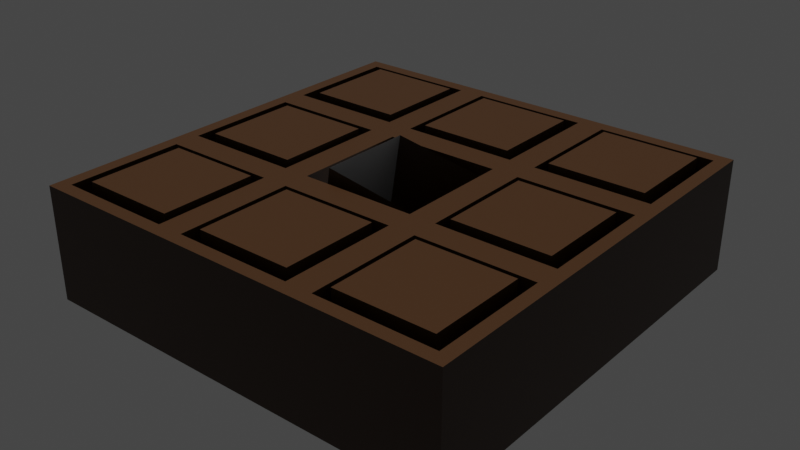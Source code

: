 # Source: Noughts_and_crosses_board.blend  (saved by Blender 2.80.75; exported with 4.5.12 LTS)
import bpy
from mathutils import Matrix  # noqa: F401  (used for matrix-valued properties, if any)

bpy.ops.wm.read_factory_settings(use_empty=True)
scene = bpy.context.scene
scene.name = 'Scene'

# ---- collections
col_collection = bpy.data.collections.new('Collection'); scene.collection.children.link(col_collection)

# ---- images (referenced by path relative to the original .blend; pixels are not part of the script)
import os
ASSET_DIR = os.environ.get("B2B_ASSET_DIR", "")  # directory of the original .blend (textures are referenced by path, not embedded)
HERE = os.path.dirname(os.path.abspath(__file__))  # packed textures are extracted next to this script under _unpacked/

def load_image(name, relpath, width, height, colorspace="sRGB"):
    """Load a texture the original file referenced (path relative to the .blend, or extracted next to this script)."""
    p = next((c for c in (os.path.join(HERE, relpath), os.path.join(ASSET_DIR, relpath)) if relpath and os.path.exists(c)), "")
    if p:
        img = bpy.data.images.load(p, check_existing=True)
        img.name = name
    else:  # same state as the original file: an image datablock whose file is absent (Cycles renders it pink)
        img = bpy.data.images.new(name, width, height)
        img.source = "FILE"
        img.filepath = "//" + (relpath or name)
    img.colorspace_settings.name = colorspace
    return img
img_plain_circle_png = load_image('plain-circle.png', 'plain-circle.png', 1024, 1024, 'sRGB')

# ---- materials (node trees are filled in below, after node groups)
mat_wood = bpy.data.materials.new('Wood')
mat_wood.alpha_threshold = 0.0
mat_wood.use_transparent_shadow = False
mat_wood.line_color = (0.0, 0.0, 0.0, 1.0)
mat_naught_face = bpy.data.materials.new('Naught Face')
mat_naught_face.use_transparent_shadow = False
mat_cross_face = bpy.data.materials.new('Cross Face')
mat_cross_face.use_transparent_shadow = False

# ---- material node trees
mat_wood.use_nodes = True; mat_wood.node_tree.nodes.clear()
_N = mat_wood.node_tree.nodes; _L = mat_wood.node_tree.links
n0 = _N.new('ShaderNodeOutputMaterial'); n0.name = 'Material Output'; n0.location = (300, 300)
n1 = _N.new('ShaderNodeBsdfPrincipled'); n1.name = 'Principled BSDF'; n1.location = (10, 300)
n1.distribution = 'GGX'
n1.subsurface_method = 'BURLEY'
n1.inputs[0].default_value = (0.04721, 0.01909, 0.004797, 1.0)
n1.inputs[2].default_value = 0.4
n1.inputs[3].default_value = 1.45
n1.inputs[27].default_value = (0.0, 0.0, 0.0, 1.0)
n1.inputs[28].default_value = 1.0
_L.new(n1.outputs[0], n0.inputs[0])
n0.is_active_output = True
mat_naught_face.use_nodes = True; mat_naught_face.node_tree.nodes.clear()
_N = mat_naught_face.node_tree.nodes; _L = mat_naught_face.node_tree.links
n0 = _N.new('ShaderNodeOutputMaterial'); n0.name = 'Material Output'; n0.location = (300, 300)
n1 = _N.new('ShaderNodeBsdfPrincipled'); n1.name = 'Principled BSDF'; n1.location = (10, 300)
n1.distribution = 'GGX'
n1.subsurface_method = 'BURLEY'
n1.inputs[3].default_value = 1.45
n1.inputs[4].default_value = 0.0
n1.inputs[27].default_value = (0.0, 0.0, 0.0, 1.0)
n1.inputs[28].default_value = 1.0
n2 = _N.new('ShaderNodeTexImage'); n2.name = 'Image Texture'; n2.location = (-280, 275)
n2.image = img_plain_circle_png
n3 = _N.new('ShaderNodeUVMap'); n3.name = 'UV Map'; n3.location = (-470, 275)
n3.uv_map = 'UVMap'
n4 = _N.new('ShaderNodeUVMap'); n4.name = 'UV Map.001'; n4.location = (-180, -150)
_L.new(n1.outputs[0], n0.inputs[0])
_L.new(n2.outputs[0], n1.inputs[0])
_L.new(n3.outputs[0], n2.inputs[0])
_L.new(n4.outputs[0], n1.inputs[5])
n0.is_active_output = True
mat_cross_face.use_nodes = True; mat_cross_face.node_tree.nodes.clear()
_N = mat_cross_face.node_tree.nodes; _L = mat_cross_face.node_tree.links
n0 = _N.new('ShaderNodeOutputMaterial'); n0.name = 'Material Output'; n0.location = (300, 300)
n1 = _N.new('ShaderNodeBsdfPrincipled'); n1.name = 'Principled BSDF'; n1.location = (10, 300)
n1.distribution = 'GGX'
n1.subsurface_method = 'BURLEY'
n1.inputs[3].default_value = 1.45
n1.inputs[27].default_value = (0.0, 0.0, 0.0, 1.0)
n1.inputs[28].default_value = 1.0
_L.new(n1.outputs[0], n0.inputs[0])
n0.is_active_output = True

# ---- world
world_world = bpy.data.worlds.new('World'); scene.world = world_world
world_world.use_nodes = True; world_world.node_tree.nodes.clear()
_N = world_world.node_tree.nodes; _L = world_world.node_tree.links
n0 = _N.new('ShaderNodeOutputWorld'); n0.name = 'World Output'; n0.location = (300, 300)
n1 = _N.new('ShaderNodeBackground'); n1.name = 'Background'; n1.location = (10, 300)
n1.inputs[0].default_value = (0.05088, 0.05088, 0.05088, 1.0)
_L.new(n1.outputs[0], n0.inputs[0])
n0.is_active_output = True
world_world.color = (0.05088, 0.05088, 0.05088)
world_world.use_sun_shadow = False
world_world.sun_shadow_jitter_overblur = 0.0

# ---- lights
light_sun = bpy.data.lights.new('Sun', 'SUN')
light_sun.transmission_factor = 0.0
light_sun.energy = 2.67
light_sun.shadow_soft_size = 0.125

# ---- meshes
me_cube = bpy.data.meshes.new('Cube')
me_cube.from_pydata([(1.0, 1.0, 1.0), (1.0, 1.0, -1.0), (1.0, -1.0, 1.0), (1.0, -1.0, -1.0), (-1.0, 1.0, 1.0), (-1.0, 1.0, -1.0), (-1.0, -1.0, 1.0), (-1.0, -1.0, -1.0), (-1.0, 0.3333, -1.0), (-1.0, -0.3333, -1.0), (1.0, 0.3333, 1.0), (1.0, -0.3333, 1.0), (-1.0, -0.3333, 1.0), (-1.0, 0.3333, 1.0), (1.0, -0.3333, -1.0), (1.0, 0.3333, -1.0), (0.3361, 1.0, -1.0), (-0.3306, 1.0, -1.0), (0.3361, -1.0, 1.0), (-0.3306, -1.0, 1.0), (-0.3306, -1.0, -1.0), (0.3361, -1.0, -1.0), (-0.3306, 1.0, 1.0), (0.3361, 1.0, 1.0), (0.3361, 0.3333, -1.0), (-0.3306, 0.3333, -1.0), (0.3361, -0.3333, -1.0), (-0.3306, -0.3333, -1.0), (-0.3306, 0.3333, 1.0), (0.3361, 0.3333, 1.0), (-0.3306, -0.3333, 1.0), (0.3361, -0.3333, 1.0), (-0.392, -0.3948, 1.0), (-0.9386, -0.3948, 1.0), (-0.9386, -0.9386, 1.0), (-0.392, -0.9386, 1.0), (-0.392, 0.9386, 1.0), (-0.9386, 0.9386, 1.0), (-0.9386, 0.3948, 1.0), (-0.392, 0.3948, 1.0), (-0.392, 0.2719, 1.0), (-0.9386, 0.2719, 1.0), (-0.9386, -0.2719, 1.0), (-0.392, -0.2719, 1.0), (0.9386, 0.2719, 1.0), (0.3975, 0.2719, 1.0), (0.3975, -0.2719, 1.0), (0.9386, -0.2719, 1.0), (0.2746, 0.2719, 1.0), (-0.2692, 0.2719, 1.0), (-0.2692, -0.2719, 1.0), (0.2746, -0.2719, 1.0), (0.9386, 0.9386, 1.0), (0.3975, 0.9386, 1.0), (0.3975, 0.3948, 1.0), (0.9386, 0.3948, 1.0), (0.2746, 0.9386, 1.0), (-0.2692, 0.9386, 1.0), (-0.2692, 0.3948, 1.0), (0.2746, 0.3948, 1.0), (0.9386, -0.3948, 1.0), (0.3975, -0.3948, 1.0), (0.3975, -0.9386, 1.0), (0.9386, -0.9386, 1.0), (0.2746, -0.3948, 1.0), (-0.2692, -0.3948, 1.0), (-0.2692, -0.9386, 1.0), (0.2746, -0.9386, 1.0), (-0.9386, -0.3948, -0.3211), (-0.392, -0.3948, -0.3211), (-0.392, -0.9386, -0.3211), (-0.9386, -0.9386, -0.3211), (-0.9386, 0.9386, -0.3211), (-0.392, 0.9386, -0.3211), (-0.392, 0.3948, -0.3211), (-0.9386, 0.3948, -0.3211), (-0.9386, 0.2719, -0.3211), (-0.392, 0.2719, -0.3211), (-0.392, -0.2719, -0.3211), (-0.9386, -0.2719, -0.3211), (0.3975, 0.2719, -0.3211), (0.9386, 0.2719, -0.3211), (0.9386, -0.2719, -0.3211), (0.3975, -0.2719, -0.3211), (-0.2692, 0.2719, -0.3211), (0.2746, 0.2719, -0.3211), (0.2746, -0.2719, -0.3211), (-0.2692, -0.2719, -0.3211), (0.3975, 0.9386, -0.3211), (0.9386, 0.9386, -0.3211), (0.9386, 0.3948, -0.3211), (0.3975, 0.3948, -0.3211), (-0.2692, 0.9386, -0.3211), (0.2746, 0.9386, -0.3211), (0.2746, 0.3948, -0.3211), (-0.2692, 0.3948, -0.3211), (0.3975, -0.3948, -0.3211), (0.9386, -0.3948, -0.3211), (0.9386, -0.9386, -0.3211), (0.3975, -0.9386, -0.3211), (-0.2692, -0.3948, -0.3211), (0.2746, -0.3948, -0.3211), (0.2746, -0.9386, -0.3211), (-0.2692, -0.9386, -0.3211)], [], [(45, 46, 83, 80), (20, 19, 6, 7), (8, 13, 4, 5), (26, 14, 3, 21), (14, 11, 2, 3), (16, 23, 0, 1), (1, 0, 10, 15), (15, 10, 11, 14), (16, 1, 15, 24), (24, 15, 14, 26), (7, 6, 12, 9), (9, 12, 13, 8), (65, 66, 103, 100), (47, 44, 81, 82), (67, 64, 101, 102), (38, 39, 74, 75), (58, 59, 94, 95), (44, 45, 80, 81), (8, 25, 27, 9), (25, 24, 26, 27), (5, 17, 25, 8), (17, 16, 24, 25), (5, 4, 22, 17), (17, 22, 23, 16), (9, 27, 20, 7), (27, 26, 21, 20), (3, 2, 18, 21), (21, 18, 19, 20), (64, 65, 100, 101), (37, 38, 75, 72), (30, 12, 33, 32), (12, 6, 34, 33), (6, 19, 35, 34), (19, 30, 32, 35), (22, 4, 37, 36), (4, 13, 38, 37), (13, 28, 39, 38), (28, 22, 36, 39), (28, 13, 41, 40), (13, 12, 42, 41), (12, 30, 43, 42), (30, 28, 40, 43), (10, 29, 45, 44), (29, 31, 46, 45), (31, 11, 47, 46), (11, 10, 44, 47), (29, 28, 49, 48), (28, 30, 50, 49), (30, 31, 51, 50), (31, 29, 48, 51), (0, 23, 53, 52), (23, 29, 54, 53), (29, 10, 55, 54), (10, 0, 52, 55), (23, 22, 57, 56), (22, 28, 58, 57), (28, 29, 59, 58), (29, 23, 56, 59), (11, 31, 61, 60), (31, 18, 62, 61), (18, 2, 63, 62), (2, 11, 60, 63), (31, 30, 65, 64), (30, 19, 66, 65), (19, 18, 67, 66), (18, 31, 64, 67), (69, 68, 71, 70), (73, 72, 75, 74), (77, 76, 79, 78), (81, 80, 83, 82), (85, 84, 87, 86), (89, 88, 91, 90), (93, 92, 95, 94), (97, 96, 99, 98), (101, 100, 103, 102), (52, 53, 88, 89), (66, 67, 102, 103), (32, 33, 68, 69), (46, 47, 82, 83), (55, 52, 89, 90), (35, 32, 69, 70), (53, 54, 91, 88), (33, 34, 71, 68), (60, 61, 96, 97), (40, 41, 76, 77), (54, 55, 90, 91), (34, 35, 70, 71), (63, 60, 97, 98), (43, 40, 77, 78), (61, 62, 99, 96), (41, 42, 79, 76), (48, 49, 84, 85), (62, 63, 98, 99), (42, 43, 78, 79), (51, 48, 85, 86), (49, 50, 87, 84), (56, 57, 92, 93), (36, 37, 72, 73), (50, 51, 86, 87), (59, 56, 93, 94), (39, 36, 73, 74), (57, 58, 95, 92)])
_uv = me_cube.uv_layers.new(name='UVMap')
_uv.uv.foreach_set('vector', [0.4503, 0.09101, 0.4503, 0.159, 0.4503, 0.159, 0.4503, 0.09101, 0.375, 0.4163, 0.625, 0.4163, 0.625, 0.5, 0.375, 0.5, 0.375, 0.6667, 0.625, 0.6667, 0.625, 0.75, 0.375, 0.75, 0.542, 0.9167, 0.625, 0.9167, 0.625, 1.0, 0.542, 1.0, 0.125, 0.6667, 0.375, 0.6667, 0.375, 0.75, 0.125, 0.75, 0.625, 0.667, 0.875, 0.667, 0.875, 0.75, 0.625, 0.75, 0.125, 0.5, 0.375, 0.5, 0.375, 0.5833, 0.125, 0.5833, 0.125, 0.5833, 0.375, 0.5833, 0.375, 0.6667, 0.125, 0.6667, 0.542, 0.75, 0.625, 0.75, 0.625, 0.8333, 0.542, 0.8333, 0.542, 0.8333, 0.625, 0.8333, 0.625, 0.9167, 0.542, 0.9167, 0.375, 0.5, 0.625, 0.5, 0.625, 0.5833, 0.375, 0.5833, 0.375, 0.5833, 0.625, 0.5833, 0.625, 0.6667, 0.375, 0.6667, 0.5336, 0.1743, 0.5336, 0.2423, 0.5336, 0.2423, 0.5336, 0.1743, 0.3827, 0.159, 0.3827, 0.09101, 0.3827, 0.09101, 0.3827, 0.159, 0.4657, 0.2423, 0.4657, 0.1743, 0.4657, 0.1743, 0.4657, 0.2423, 0.6173, 0.07566, 0.549, 0.07566, 0.549, 0.07566, 0.6173, 0.07566, 0.5336, 0.07566, 0.4657, 0.07566, 0.4657, 0.07566, 0.5336, 0.07566, 0.3827, 0.09101, 0.4503, 0.09101, 0.4503, 0.09101, 0.3827, 0.09101, 0.375, 0.8333, 0.4587, 0.8333, 0.4587, 0.9167, 0.375, 0.9167, 0.4587, 0.8333, 0.542, 0.8333, 0.542, 0.9167, 0.4587, 0.9167, 0.375, 0.75, 0.4587, 0.75, 0.4587, 0.8333, 0.375, 0.8333, 0.4587, 0.75, 0.542, 0.75, 0.542, 0.8333, 0.4587, 0.8333, 0.625, 0.5, 0.875, 0.5, 0.875, 0.5837, 0.625, 0.5837, 0.625, 0.5837, 0.875, 0.5837, 0.875, 0.667, 0.625, 0.667, 0.375, 0.9167, 0.4587, 0.9167, 0.4587, 1.0, 0.375, 1.0, 0.4587, 0.9167, 0.542, 0.9167, 0.542, 1.0, 0.4587, 1.0, 0.375, 0.25, 0.625, 0.25, 0.625, 0.333, 0.375, 0.333, 0.375, 0.333, 0.625, 0.333, 0.625, 0.4163, 0.375, 0.4163, 0.4657, 0.1743, 0.5336, 0.1743, 0.5336, 0.1743, 0.4657, 0.1743, 0.6173, 0.007678, 0.6173, 0.07566, 0.6173, 0.07566, 0.6173, 0.007678, 0.5413, 0.1667, 0.625, 0.1667, 0.6173, 0.1743, 0.549, 0.1743, 0.625, 0.1667, 0.625, 0.25, 0.6173, 0.2423, 0.6173, 0.1743, 0.625, 0.25, 0.5413, 0.25, 0.549, 0.2423, 0.6173, 0.2423, 0.5413, 0.25, 0.5413, 0.1667, 0.549, 0.1743, 0.549, 0.2423, 0.5413, 0.0, 0.625, 0.0, 0.6173, 0.007678, 0.549, 0.007678, 0.625, 0.0, 0.625, 0.08333, 0.6173, 0.07566, 0.6173, 0.007678, 0.625, 0.08333, 0.5413, 0.08333, 0.549, 0.07566, 0.6173, 0.07566, 0.5413, 0.08333, 0.5413, 0.0, 0.549, 0.007678, 0.549, 0.07566, 0.5413, 0.08333, 0.625, 0.08333, 0.6173, 0.09101, 0.549, 0.09101, 0.625, 0.08333, 0.625, 0.1667, 0.6173, 0.159, 0.6173, 0.09101, 0.625, 0.1667, 0.5413, 0.1667, 0.549, 0.159, 0.6173, 0.159, 0.5413, 0.1667, 0.5413, 0.08333, 0.549, 0.09101, 0.549, 0.159, 0.375, 0.08333, 0.458, 0.08333, 0.4503, 0.09101, 0.3827, 0.09101, 0.458, 0.08333, 0.458, 0.1667, 0.4503, 0.159, 0.4503, 0.09101, 0.458, 0.1667, 0.375, 0.1667, 0.3827, 0.159, 0.4503, 0.159, 0.375, 0.1667, 0.375, 0.08333, 0.3827, 0.09101, 0.3827, 0.159, 0.458, 0.08333, 0.5413, 0.08333, 0.5336, 0.09101, 0.4657, 0.09101, 0.5413, 0.08333, 0.5413, 0.1667, 0.5336, 0.159, 0.5336, 0.09101, 0.5413, 0.1667, 0.458, 0.1667, 0.4657, 0.159, 0.5336, 0.159, 0.458, 0.1667, 0.458, 0.08333, 0.4657, 0.09101, 0.4657, 0.159, 0.375, 0.0, 0.458, 0.0, 0.4503, 0.007678, 0.3827, 0.007678, 0.458, 0.0, 0.458, 0.08333, 0.4503, 0.07566, 0.4503, 0.007678, 0.458, 0.08333, 0.375, 0.08333, 0.3827, 0.07566, 0.4503, 0.07566, 0.375, 0.08333, 0.375, 0.0, 0.3827, 0.007678, 0.3827, 0.07566, 0.458, 0.0, 0.5413, 0.0, 0.5336, 0.007678, 0.4657, 0.007678, 0.5413, 0.0, 0.5413, 0.08333, 0.5336, 0.07566, 0.5336, 0.007678, 0.5413, 0.08333, 0.458, 0.08333, 0.4657, 0.07566, 0.5336, 0.07566, 0.458, 0.08333, 0.458, 0.0, 0.4657, 0.007678, 0.4657, 0.07566, 0.375, 0.1667, 0.458, 0.1667, 0.4503, 0.1743, 0.3827, 0.1743, 0.458, 0.1667, 0.458, 0.25, 0.4503, 0.2423, 0.4503, 0.1743, 0.458, 0.25, 0.375, 0.25, 0.3827, 0.2423, 0.4503, 0.2423, 0.375, 0.25, 0.375, 0.1667, 0.3827, 0.1743, 0.3827, 0.2423, 0.458, 0.1667, 0.5413, 0.1667, 0.5336, 0.1743, 0.4657, 0.1743, 0.5413, 0.1667, 0.5413, 0.25, 0.5336, 0.2423, 0.5336, 0.1743, 0.5413, 0.25, 0.458, 0.25, 0.4657, 0.2423, 0.5336, 0.2423, 0.458, 0.25, 0.458, 0.1667, 0.4657, 0.1743, 0.4657, 0.2423, 0.549, 0.1743, 0.6173, 0.1743, 0.6173, 0.2423, 0.549, 0.2423, 0.549, 0.007678, 0.6173, 0.007678, 0.6173, 0.07566, 0.549, 0.07566, 0.549, 0.09101, 0.6173, 0.09101, 0.6173, 0.159, 0.549, 0.159, 0.3827, 0.09101, 0.4503, 0.09101, 0.4503, 0.159, 0.3827, 0.159, 0.4657, 0.09101, 0.5336, 0.09101, 0.5336, 0.159, 0.4657, 0.159, 0.3827, 0.007678, 0.4503, 0.007678, 0.4503, 0.07566, 0.3827, 0.07566, 0.4657, 0.007678, 0.5336, 0.007678, 0.5336, 0.07566, 0.4657, 0.07566, 0.3827, 0.1743, 0.4503, 0.1743, 0.4503, 0.2423, 0.3827, 0.2423, 0.4657, 0.1743, 0.5336, 0.1743, 0.5336, 0.2423, 0.4657, 0.2423, 0.3827, 0.007678, 0.4503, 0.007678, 0.4503, 0.007678, 0.3827, 0.007678, 0.5336, 0.2423, 0.4657, 0.2423, 0.4657, 0.2423, 0.5336, 0.2423, 0.549, 0.1743, 0.6173, 0.1743, 0.6173, 0.1743, 0.549, 0.1743, 0.4503, 0.159, 0.3827, 0.159, 0.3827, 0.159, 0.4503, 0.159, 0.3827, 0.07566, 0.3827, 0.007678, 0.3827, 0.007678, 0.3827, 0.07566, 0.549, 0.2423, 0.549, 0.1743, 0.549, 0.1743, 0.549, 0.2423, 0.4503, 0.007678, 0.4503, 0.07566, 0.4503, 0.07566, 0.4503, 0.007678, 0.6173, 0.1743, 0.6173, 0.2423, 0.6173, 0.2423, 0.6173, 0.1743, 0.3827, 0.1743, 0.4503, 0.1743, 0.4503, 0.1743, 0.3827, 0.1743, 0.549, 0.09101, 0.6173, 0.09101, 0.6173, 0.09101, 0.549, 0.09101, 0.4503, 0.07566, 0.3827, 0.07566, 0.3827, 0.07566, 0.4503, 0.07566, 0.6173, 0.2423, 0.549, 0.2423, 0.549, 0.2423, 0.6173, 0.2423, 0.3827, 0.2423, 0.3827, 0.1743, 0.3827, 0.1743, 0.3827, 0.2423, 0.549, 0.159, 0.549, 0.09101, 0.549, 0.09101, 0.549, 0.159, 0.4503, 0.1743, 0.4503, 0.2423, 0.4503, 0.2423, 0.4503, 0.1743, 0.6173, 0.09101, 0.6173, 0.159, 0.6173, 0.159, 0.6173, 0.09101, 0.4657, 0.09101, 0.5336, 0.09101, 0.5336, 0.09101, 0.4657, 0.09101, 0.4503, 0.2423, 0.3827, 0.2423, 0.3827, 0.2423, 0.4503, 0.2423, 0.6173, 0.159, 0.549, 0.159, 0.549, 0.159, 0.6173, 0.159, 0.4657, 0.159, 0.4657, 0.09101, 0.4657, 0.09101, 0.4657, 0.159, 0.5336, 0.09101, 0.5336, 0.159, 0.5336, 0.159, 0.5336, 0.09101, 0.4657, 0.007678, 0.5336, 0.007678, 0.5336, 0.007678, 0.4657, 0.007678, 0.549, 0.007678, 0.6173, 0.007678, 0.6173, 0.007678, 0.549, 0.007678, 0.5336, 0.159, 0.4657, 0.159, 0.4657, 0.159, 0.5336, 0.159, 0.4657, 0.07566, 0.4657, 0.007678, 0.4657, 0.007678, 0.4657, 0.07566, 0.549, 0.07566, 0.549, 0.007678, 0.549, 0.007678, 0.549, 0.07566, 0.5336, 0.007678, 0.5336, 0.07566, 0.5336, 0.07566, 0.5336, 0.007678])
me_cube.materials.append(mat_wood)
me_cube.use_remesh_preserve_volume = False
me_cube.use_remesh_preserve_attributes = False
me_cube.use_mirror_vertex_groups = False
me_cube.update()
me_cube_001 = bpy.data.meshes.new('Cube.001')
me_cube_001.from_pydata([(-0.25, -0.25, -0.25), (-0.25, -0.25, 0.25), (-0.25, 0.25, -0.25), (-0.25, 0.25, 0.25), (0.25, -0.25, -0.25), (0.25, -0.25, 0.25), (0.25, 0.25, -0.25), (0.25, 0.25, 0.25)], [], [(0, 1, 3, 2), (2, 3, 7, 6), (6, 7, 5, 4), (4, 5, 1, 0), (2, 6, 4, 0), (7, 3, 1, 5)])
me_cube_001.polygons.foreach_set('material_index', [0, 0, 1, 0, 0, 2])
_uv = me_cube_001.uv_layers.new(name='UVMap')
_uv.uv.foreach_set('vector', [3.0, 0.0, 3.0, 1.0, 2.0, 1.0, 2.0, 0.0, 2.0, 0.0, 2.0, 1.0, 1.0, 1.0, 1.0, 0.0, 9.998e-05, 0.9999, 0.0001001, 9.998e-05, 0.9999, 0.0001001, 0.9999, 0.9999, 0.0, 0.0, 0.0, 1.0, -1.0, 1.0, -1.0, 0.0, 1.0, -1.0, 1.0, 0.0, 0.0, 0.0, 0.0, -1.0, 1.0, 1.0, 1.0, 2.0, 0.0, 2.0, 0.0, 1.0])
me_cube_001.materials.append(mat_wood)
me_cube_001.materials.append(mat_naught_face)
me_cube_001.materials.append(mat_cross_face)
me_cube_001.use_remesh_preserve_volume = False
me_cube_001.use_remesh_preserve_attributes = False
me_cube_001.use_mirror_vertex_groups = False
me_cube_001.update()
me_cube_002 = bpy.data.meshes.new('Cube.002')
me_cube_002.from_pydata([(-0.25, -0.25, -0.25), (-0.25, -0.25, 0.25), (-0.25, 0.25, -0.25), (-0.25, 0.25, 0.25), (0.25, -0.25, -0.25), (0.25, -0.25, 0.25), (0.25, 0.25, -0.25), (0.25, 0.25, 0.25)], [], [(0, 1, 3, 2), (2, 3, 7, 6), (6, 7, 5, 4), (4, 5, 1, 0), (2, 6, 4, 0), (7, 3, 1, 5)])
_uv = me_cube_002.uv_layers.new(name='UVMap')
_uv.uv.foreach_set('vector', [0.375, 0.0, 0.625, 0.0, 0.625, 0.25, 0.375, 0.25, 0.375, 0.25, 0.625, 0.25, 0.625, 0.5, 0.375, 0.5, 0.375, 0.5, 0.625, 0.5, 0.625, 0.75, 0.375, 0.75, 0.375, 0.75, 0.625, 0.75, 0.625, 1.0, 0.375, 1.0, 0.125, 0.5, 0.375, 0.5, 0.375, 0.75, 0.125, 0.75, 0.625, 0.5, 0.875, 0.5, 0.875, 0.75, 0.625, 0.75])
me_cube_002.materials.append(mat_wood)
me_cube_002.use_remesh_preserve_volume = False
me_cube_002.use_remesh_preserve_attributes = False
me_cube_002.use_mirror_vertex_groups = False
me_cube_002.update()
me_cube_003 = bpy.data.meshes.new('Cube.003')
me_cube_003.from_pydata([(-0.25, -0.25, -0.25), (-0.25, -0.25, 0.25), (-0.25, 0.25, -0.25), (-0.25, 0.25, 0.25), (0.25, -0.25, -0.25), (0.25, -0.25, 0.25), (0.25, 0.25, -0.25), (0.25, 0.25, 0.25)], [], [(0, 1, 3, 2), (2, 3, 7, 6), (6, 7, 5, 4), (4, 5, 1, 0), (2, 6, 4, 0), (7, 3, 1, 5)])
_uv = me_cube_003.uv_layers.new(name='UVMap')
_uv.uv.foreach_set('vector', [0.375, 0.0, 0.625, 0.0, 0.625, 0.25, 0.375, 0.25, 0.375, 0.25, 0.625, 0.25, 0.625, 0.5, 0.375, 0.5, 0.375, 0.5, 0.625, 0.5, 0.625, 0.75, 0.375, 0.75, 0.375, 0.75, 0.625, 0.75, 0.625, 1.0, 0.375, 1.0, 0.125, 0.5, 0.375, 0.5, 0.375, 0.75, 0.125, 0.75, 0.625, 0.5, 0.875, 0.5, 0.875, 0.75, 0.625, 0.75])
me_cube_003.materials.append(mat_wood)
me_cube_003.use_remesh_preserve_volume = False
me_cube_003.use_remesh_preserve_attributes = False
me_cube_003.use_mirror_vertex_groups = False
me_cube_003.update()
me_cube_004 = bpy.data.meshes.new('Cube.004')
me_cube_004.from_pydata([(-0.25, -0.25, -0.25), (-0.25, -0.25, 0.25), (-0.25, 0.25, -0.25), (-0.25, 0.25, 0.25), (0.25, -0.25, -0.25), (0.25, -0.25, 0.25), (0.25, 0.25, -0.25), (0.25, 0.25, 0.25)], [], [(0, 1, 3, 2), (2, 3, 7, 6), (6, 7, 5, 4), (4, 5, 1, 0), (2, 6, 4, 0), (7, 3, 1, 5)])
_uv = me_cube_004.uv_layers.new(name='UVMap')
_uv.uv.foreach_set('vector', [0.375, 0.0, 0.625, 0.0, 0.625, 0.25, 0.375, 0.25, 0.375, 0.25, 0.625, 0.25, 0.625, 0.5, 0.375, 0.5, 0.375, 0.5, 0.625, 0.5, 0.625, 0.75, 0.375, 0.75, 0.375, 0.75, 0.625, 0.75, 0.625, 1.0, 0.375, 1.0, 0.125, 0.5, 0.375, 0.5, 0.375, 0.75, 0.125, 0.75, 0.625, 0.5, 0.875, 0.5, 0.875, 0.75, 0.625, 0.75])
me_cube_004.materials.append(mat_wood)
me_cube_004.use_remesh_preserve_volume = False
me_cube_004.use_remesh_preserve_attributes = False
me_cube_004.use_mirror_vertex_groups = False
me_cube_004.update()
me_cube_005 = bpy.data.meshes.new('Cube.005')
me_cube_005.from_pydata([(-0.25, -0.25, -0.25), (-0.25, -0.25, 0.25), (-0.25, 0.25, -0.25), (-0.25, 0.25, 0.25), (0.25, -0.25, -0.25), (0.25, -0.25, 0.25), (0.25, 0.25, -0.25), (0.25, 0.25, 0.25)], [], [(0, 1, 3, 2), (2, 3, 7, 6), (6, 7, 5, 4), (4, 5, 1, 0), (2, 6, 4, 0), (7, 3, 1, 5)])
_uv = me_cube_005.uv_layers.new(name='UVMap')
_uv.uv.foreach_set('vector', [0.375, 0.0, 0.625, 0.0, 0.625, 0.25, 0.375, 0.25, 0.375, 0.25, 0.625, 0.25, 0.625, 0.5, 0.375, 0.5, 0.375, 0.5, 0.625, 0.5, 0.625, 0.75, 0.375, 0.75, 0.375, 0.75, 0.625, 0.75, 0.625, 1.0, 0.375, 1.0, 0.125, 0.5, 0.375, 0.5, 0.375, 0.75, 0.125, 0.75, 0.625, 0.5, 0.875, 0.5, 0.875, 0.75, 0.625, 0.75])
me_cube_005.materials.append(mat_wood)
me_cube_005.use_remesh_preserve_volume = False
me_cube_005.use_remesh_preserve_attributes = False
me_cube_005.use_mirror_vertex_groups = False
me_cube_005.update()
me_cube_006 = bpy.data.meshes.new('Cube.006')
me_cube_006.from_pydata([(-0.25, -0.25, -0.25), (-0.25, -0.25, 0.25), (-0.25, 0.25, -0.25), (-0.25, 0.25, 0.25), (0.25, -0.25, -0.25), (0.25, -0.25, 0.25), (0.25, 0.25, -0.25), (0.25, 0.25, 0.25)], [], [(0, 1, 3, 2), (2, 3, 7, 6), (6, 7, 5, 4), (4, 5, 1, 0), (2, 6, 4, 0), (7, 3, 1, 5)])
_uv = me_cube_006.uv_layers.new(name='UVMap')
_uv.uv.foreach_set('vector', [0.375, 0.0, 0.625, 0.0, 0.625, 0.25, 0.375, 0.25, 0.375, 0.25, 0.625, 0.25, 0.625, 0.5, 0.375, 0.5, 0.375, 0.5, 0.625, 0.5, 0.625, 0.75, 0.375, 0.75, 0.375, 0.75, 0.625, 0.75, 0.625, 1.0, 0.375, 1.0, 0.125, 0.5, 0.375, 0.5, 0.375, 0.75, 0.125, 0.75, 0.625, 0.5, 0.875, 0.5, 0.875, 0.75, 0.625, 0.75])
me_cube_006.materials.append(mat_wood)
me_cube_006.use_remesh_preserve_volume = False
me_cube_006.use_remesh_preserve_attributes = False
me_cube_006.use_mirror_vertex_groups = False
me_cube_006.update()
me_cube_007 = bpy.data.meshes.new('Cube.007')
me_cube_007.from_pydata([(-0.25, -0.25, -0.25), (-0.25, -0.25, 0.25), (-0.25, 0.25, -0.25), (-0.25, 0.25, 0.25), (0.25, -0.25, -0.25), (0.25, -0.25, 0.25), (0.25, 0.25, -0.25), (0.25, 0.25, 0.25)], [], [(0, 1, 3, 2), (2, 3, 7, 6), (6, 7, 5, 4), (4, 5, 1, 0), (2, 6, 4, 0), (7, 3, 1, 5)])
_uv = me_cube_007.uv_layers.new(name='UVMap')
_uv.uv.foreach_set('vector', [0.375, 0.0, 0.625, 0.0, 0.625, 0.25, 0.375, 0.25, 0.375, 0.25, 0.625, 0.25, 0.625, 0.5, 0.375, 0.5, 0.375, 0.5, 0.625, 0.5, 0.625, 0.75, 0.375, 0.75, 0.375, 0.75, 0.625, 0.75, 0.625, 1.0, 0.375, 1.0, 0.125, 0.5, 0.375, 0.5, 0.375, 0.75, 0.125, 0.75, 0.625, 0.5, 0.875, 0.5, 0.875, 0.75, 0.625, 0.75])
me_cube_007.materials.append(mat_wood)
me_cube_007.use_remesh_preserve_volume = False
me_cube_007.use_remesh_preserve_attributes = False
me_cube_007.use_mirror_vertex_groups = False
me_cube_007.update()
me_cube_008 = bpy.data.meshes.new('Cube.008')
me_cube_008.from_pydata([(-0.25, -0.25, -0.25), (-0.25, -0.25, 0.25), (-0.25, 0.25, -0.25), (-0.25, 0.25, 0.25), (0.25, -0.25, -0.25), (0.25, -0.25, 0.25), (0.25, 0.25, -0.25), (0.25, 0.25, 0.25)], [], [(0, 1, 3, 2), (2, 3, 7, 6), (6, 7, 5, 4), (4, 5, 1, 0), (2, 6, 4, 0), (7, 3, 1, 5)])
_uv = me_cube_008.uv_layers.new(name='UVMap')
_uv.uv.foreach_set('vector', [0.375, 0.0, 0.625, 0.0, 0.625, 0.25, 0.375, 0.25, 0.375, 0.25, 0.625, 0.25, 0.625, 0.5, 0.375, 0.5, 0.375, 0.5, 0.625, 0.5, 0.625, 0.75, 0.375, 0.75, 0.375, 0.75, 0.625, 0.75, 0.625, 1.0, 0.375, 1.0, 0.125, 0.5, 0.375, 0.5, 0.375, 0.75, 0.125, 0.75, 0.625, 0.5, 0.875, 0.5, 0.875, 0.75, 0.625, 0.75])
me_cube_008.materials.append(mat_wood)
me_cube_008.use_remesh_preserve_volume = False
me_cube_008.use_remesh_preserve_attributes = False
me_cube_008.use_mirror_vertex_groups = False
me_cube_008.update()
me_cube_009 = bpy.data.meshes.new('Cube.009')
me_cube_009.from_pydata([(-0.25, -0.25, -0.25), (-0.25, -0.25, 0.25), (-0.25, 0.25, -0.25), (-0.25, 0.25, 0.25), (0.25, -0.25, -0.25), (0.25, -0.25, 0.25), (0.25, 0.25, -0.25), (0.25, 0.25, 0.25)], [], [(0, 1, 3, 2), (2, 3, 7, 6), (6, 7, 5, 4), (4, 5, 1, 0), (2, 6, 4, 0), (7, 3, 1, 5)])
_uv = me_cube_009.uv_layers.new(name='UVMap')
_uv.uv.foreach_set('vector', [0.375, 0.0, 0.625, 0.0, 0.625, 0.25, 0.375, 0.25, 0.375, 0.25, 0.625, 0.25, 0.625, 0.5, 0.375, 0.5, 0.375, 0.5, 0.625, 0.5, 0.625, 0.75, 0.375, 0.75, 0.375, 0.75, 0.625, 0.75, 0.625, 1.0, 0.375, 1.0, 0.125, 0.5, 0.375, 0.5, 0.375, 0.75, 0.125, 0.75, 0.625, 0.5, 0.875, 0.5, 0.875, 0.75, 0.625, 0.75])
me_cube_009.materials.append(mat_wood)
me_cube_009.use_remesh_preserve_volume = False
me_cube_009.use_remesh_preserve_attributes = False
me_cube_009.use_mirror_vertex_groups = False
me_cube_009.update()

# ---- objects
ob_frame = bpy.data.objects.new('Frame', me_cube)
ob_cube = bpy.data.objects.new('Cube', me_cube_001)
ob_cube_001 = bpy.data.objects.new('Cube.001', me_cube_002)
ob_cube_002 = bpy.data.objects.new('Cube.002', me_cube_003)
ob_cube_003 = bpy.data.objects.new('Cube.003', me_cube_004)
ob_cube_004 = bpy.data.objects.new('Cube.004', me_cube_005)
ob_cube_005 = bpy.data.objects.new('Cube.005', me_cube_006)
ob_cube_006 = bpy.data.objects.new('Cube.006', me_cube_007)
ob_cube_007 = bpy.data.objects.new('Cube.007', me_cube_008)
ob_cube_008 = bpy.data.objects.new('Cube.008', me_cube_009)
ob_sun = bpy.data.objects.new('Sun', light_sun)

# ---- transforms, parenting, visibility, modifiers, constraints
ob_frame.location = (0.0, 0.0, 0.02297)
ob_frame.scale = (1.0, 1.0, 0.2658)
ob_frame.lock_rotations_4d = False
ob_frame.empty_display_type = 'ARROWS'
ob_frame.lineart.crease_threshold = 0.0
ob_cube.location = (0.0, 0.0, 0.076)
ob_cube.rotation_euler = (0.0, -1.412, 0.0)
ob_cube.scale = (0.8985, 0.8985, 0.8985)
ob_cube.lineart.crease_threshold = 0.0
ob_cube_001.location = (0.6582, 0.0, 0.076)
ob_cube_001.scale = (0.8985, 0.8985, 0.8985)
ob_cube_001.lineart.crease_threshold = 0.0
ob_cube_002.location = (-0.6525, 0.0, 0.076)
ob_cube_002.scale = (0.8985, 0.8985, 0.8985)
ob_cube_002.lineart.crease_threshold = 0.0
ob_cube_003.location = (0.0, 0.6701, 0.076)
ob_cube_003.scale = (0.8985, 0.8985, 0.8985)
ob_cube_003.lineart.crease_threshold = 0.0
ob_cube_004.location = (0.6582, 0.6701, 0.076)
ob_cube_004.scale = (0.8985, 0.8985, 0.8985)
ob_cube_004.lineart.crease_threshold = 0.0
ob_cube_005.location = (-0.6525, 0.6701, 0.076)
ob_cube_005.scale = (0.8985, 0.8985, 0.8985)
ob_cube_005.lineart.crease_threshold = 0.0
ob_cube_006.location = (0.0, -0.6579, 0.076)
ob_cube_006.scale = (0.8985, 0.8985, 0.8985)
ob_cube_006.lineart.crease_threshold = 0.0
ob_cube_007.location = (0.6582, -0.6579, 0.076)
ob_cube_007.scale = (0.8985, 0.8985, 0.8985)
ob_cube_007.lineart.crease_threshold = 0.0
ob_cube_008.location = (-0.6525, -0.6579, 0.076)
ob_cube_008.scale = (0.8985, 0.8985, 0.8985)
ob_cube_008.lineart.crease_threshold = 0.0
ob_sun.location = (-0.32, -1.908, 3.222)
ob_sun.lineart.crease_threshold = 0.0

# ---- collection membership
col_collection.objects.link(ob_frame)
col_collection.objects.link(ob_cube)
col_collection.objects.link(ob_cube_001)
col_collection.objects.link(ob_cube_002)
col_collection.objects.link(ob_cube_003)
col_collection.objects.link(ob_cube_004)
col_collection.objects.link(ob_cube_005)
col_collection.objects.link(ob_cube_006)
col_collection.objects.link(ob_cube_007)
col_collection.objects.link(ob_cube_008)
col_collection.objects.link(ob_sun)

# ---- scene / render settings (as saved in the file)
scene.frame_start = 1; scene.frame_end = 250; scene.frame_set(0)
scene.render.engine = 'BLENDER_EEVEE_NEXT'
scene.cycles.use_denoising = False
scene.cycles.samples = 128
scene.cycles.sampling_pattern = 'TABULATED_SOBOL'
scene.cycles.use_adaptive_sampling = False
scene.cycles.use_light_tree = False
scene.view_settings.view_transform = 'Filmic'
bpy.context.view_layer.update()

# ---- added for rendering (the .blend has no active camera): camera
cam_auto = bpy.data.cameras.new('AutoCamera')
cam_auto.lens = 50.0
cam_auto.sensor_width = 36.0
cam_auto.clip_end = 1000.0
ob_auto_camera = bpy.data.objects.new('AutoCamera', cam_auto)
scene.collection.objects.link(ob_auto_camera)
ob_auto_camera.location = (2.67066, -3.2048, 2.1818)
ob_auto_camera.rotation_euler = (1.09748, -7.21219e-08, 0.694738)
scene.camera = ob_auto_camera
bpy.context.view_layer.update()
